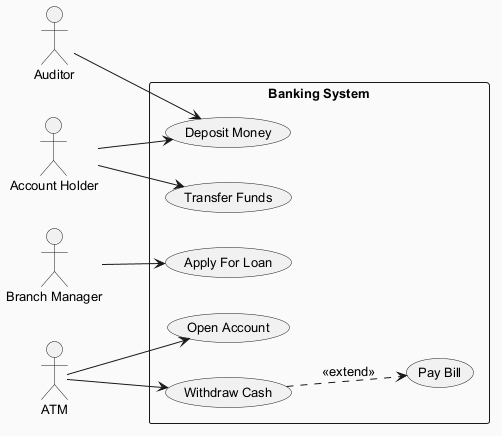

The diagram above was rendered by PlantUML. Its source (embedded in the PNG):
@startuml
skinparam backgroundColor #FAFAFA
skinparam classBackgroundColor #FFF3E0
skinparam classBorderColor #E65100
skinparam defaultFontSize 13
left to right direction
actor "Account Holder" as AH
actor "Auditor" as A
actor "Branch Manager" as BM
actor "ATM" as A1
rectangle "Banking System" {
  usecase "Deposit Money" as UC_DepositMoney
  usecase "Open Account" as UC_OpenAccount
  usecase "Withdraw Cash" as UC_WithdrawCash
  usecase "Transfer Funds" as UC_TransferFunds
  usecase "Pay Bill" as UC_PayBill
  usecase "Apply For Loan" as UC_ApplyForLoan
}
AH --> UC_TransferFunds
AH --> UC_DepositMoney
A --> UC_DepositMoney
BM --> UC_ApplyForLoan
A1 --> UC_WithdrawCash
A1 --> UC_OpenAccount
UC_WithdrawCash ..> UC_PayBill : <<extend>>
@enduml